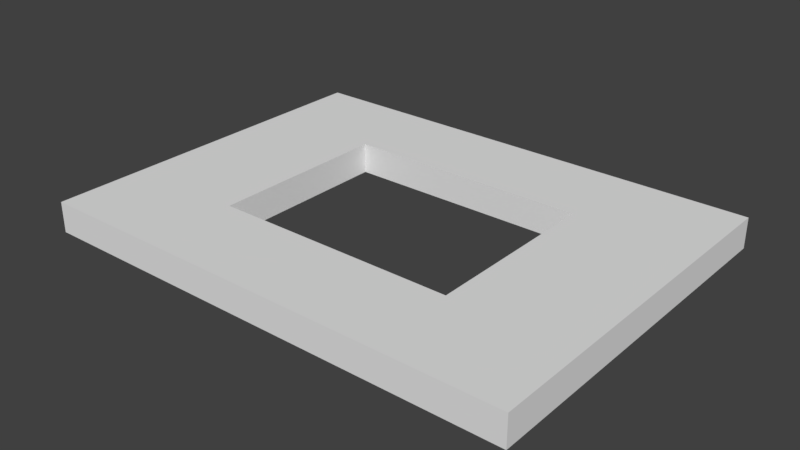 # Source: SM_Wall_Window_3x4x0.25.blend  (saved by Blender 2.79.0; exported with 4.5.12 LTS)
import bpy
from mathutils import Matrix  # noqa: F401  (used for matrix-valued properties, if any)

bpy.ops.wm.read_factory_settings(use_empty=True)
scene = bpy.context.scene
scene.name = 'Scene'

# ---- collections
col_collection_1 = bpy.data.collections.new('Collection 1'); scene.collection.children.link(col_collection_1)

# ---- world
world_world = bpy.data.worlds.new('World'); scene.world = world_world
world_world.color = (0.05088, 0.05088, 0.05088)
world_world.use_sun_shadow = False
world_world.sun_shadow_jitter_overblur = 0.0
world_world.cycles.sampling_method = 'MANUAL'

# ---- meshes
me_vert = bpy.data.meshes.new('Vert')
me_vert.from_pydata([(0.0, 0.0, 0.0), (0.0, 3.0, 0.0), (4.0, 3.0, 0.0), (4.0, 0.0, 0.0), (0.0, 0.75, 0.0), (0.0, 1.5, 0.0), (0.0, 2.25, 0.0), (1.0, 3.0, 0.0), (2.0, 3.0, 0.0), (3.0, 3.0, 0.0), (4.0, 2.25, 0.0), (4.0, 1.5, 0.0), (4.0, 0.75, 0.0), (1.0, 0.0, 0.0), (2.0, 0.0, 0.0), (3.0, 0.0, 0.0), (1.0, 2.25, 0.0), (1.0, 1.5, 0.0), (1.0, 0.75, 0.0), (2.0, 2.25, 0.0), (0.0, 2.25, 0.0), (2.0, 0.75, 0.0), (3.0, 2.25, 0.0), (3.0, 1.5, 0.0), (3.0, 0.75, 0.0), (0.0, 3.0, 0.0), (3.0, 3.0, 0.0), (4.0, 3.0, 0.0), (4.0, 0.75, 0.0), (4.0, 0.0, 0.0), (3.0, 0.0, 0.0), (0.0, 0.0, 0.0), (0.0, 0.75, 0.0), (0.0, 1.5, 0.0), (1.0, 3.0, 0.0), (2.0, 3.0, 0.0), (4.0, 2.25, 0.0), (4.0, 1.5, 0.0), (1.0, 0.0, 0.0), (2.0, 0.0, 0.0), (1.0, 0.75, 0.0), (1.0, 2.25, 0.0), (1.0, 1.5, 0.0), (2.0, 0.75, 0.0), (2.0, 2.25, 0.0), (3.0, 0.75, 0.0), (3.0, 2.25, 0.0), (3.0, 1.5, 0.0), (3.0, 0.0, 0.0), (4.0, 0.0, 0.0), (4.0, 0.75, 0.0), (3.0, 3.0, 0.0), (4.0, 3.0, 0.0), (0.0, 2.25, 0.0), (0.0, 3.0, 0.0), (0.0, 0.0, 0.0), (0.0, 0.75, 0.0), (0.0, 1.5, 0.0), (1.0, 3.0, 0.0), (2.0, 3.0, 0.0), (4.0, 2.25, 0.0), (4.0, 1.5, 0.0), (1.0, 0.0, 0.0), (2.0, 0.0, 0.0), (1.0, 0.75, 0.0), (1.0, 2.25, 0.0), (1.0, 1.5, 0.0), (2.0, 0.75, 0.0), (2.0, 2.25, 0.0), (3.0, 0.75, 0.0), (3.0, 2.25, 0.0), (3.0, 1.5, 0.0), (3.0, 0.0, 0.25), (4.0, 0.0, 0.25), (4.0, 0.75, 0.25), (3.0, 3.0, 0.25), (4.0, 3.0, 0.25), (0.0, 2.25, 0.25), (0.0, 3.0, 0.25), (0.0, 0.0, 0.25), (0.0, 0.75, 0.25), (0.0, 1.5, 0.25), (1.0, 3.0, 0.25), (2.0, 3.0, 0.25), (4.0, 2.25, 0.25), (4.0, 1.5, 0.25), (1.0, 0.0, 0.25), (2.0, 0.0, 0.25), (1.0, 0.75, 0.25), (1.0, 2.25, 0.25), (1.0, 1.5, 0.25), (2.0, 0.75, 0.25), (2.0, 2.25, 0.25), (3.0, 0.75, 0.25), (3.0, 2.25, 0.25), (3.0, 1.5, 0.25)], [], [(24, 15, 3, 12), (4, 0, 13, 18), (18, 13, 14, 21), (21, 14, 15, 24), (1, 6, 16, 7), (6, 5, 17, 16), (5, 4, 18, 17), (7, 16, 19, 8), (40, 43, 67, 64), (30, 39, 63, 48), (8, 19, 22, 9), (25, 34, 58, 54), (44, 41, 65, 68), (9, 22, 10, 2), (22, 23, 11, 10), (23, 24, 12, 11), (39, 38, 62, 63), (20, 25, 54, 53), (33, 20, 53, 57), (38, 31, 55, 62), (32, 33, 57, 56), (37, 28, 50, 61), (42, 40, 64, 66), (31, 32, 56, 55), (3, 15, 30, 29), (16, 17, 42, 41), (18, 21, 43, 40), (10, 11, 37, 36), (23, 22, 46, 47), (0, 4, 32, 31), (17, 18, 40, 42), (22, 19, 44, 46), (11, 12, 28, 37), (24, 23, 47, 45), (4, 5, 33, 32), (13, 0, 31, 38), (5, 6, 20, 33), (21, 24, 45, 43), (14, 13, 38, 39), (1, 7, 34, 25), (6, 1, 25, 20), (15, 14, 39, 30), (7, 8, 35, 34), (9, 2, 27, 26), (19, 16, 41, 44), (8, 9, 26, 35), (12, 3, 29, 28), (2, 10, 36, 27), (58, 54, 78, 82), (65, 68, 92, 89), (62, 63, 87, 86), (53, 57, 81, 77), (55, 62, 86, 79), (57, 56, 80, 81), (50, 61, 85, 74), (64, 66, 90, 88), (56, 55, 79, 80), (61, 60, 84, 85), (66, 65, 89, 90), (54, 53, 77, 78), (34, 35, 59, 58), (29, 30, 48, 49), (46, 44, 68, 70), (35, 26, 51, 59), (47, 46, 70, 71), (28, 29, 49, 50), (43, 45, 69, 67), (27, 36, 60, 52), (45, 47, 71, 69), (41, 42, 66, 65), (26, 27, 52, 51), (36, 37, 61, 60), (91, 87, 72, 93), (88, 86, 87, 91), (80, 79, 86, 88), (93, 72, 73, 74), (78, 77, 89, 82), (77, 81, 90, 89), (81, 80, 88, 90), (82, 89, 92, 83), (83, 92, 94, 75), (75, 94, 84, 76), (94, 95, 85, 84), (95, 93, 74, 85), (48, 49, 73, 72), (63, 48, 72, 87), (67, 64, 88, 91), (59, 58, 82, 83), (49, 50, 74, 73), (68, 70, 94, 92), (51, 59, 83, 75), (70, 71, 95, 94), (52, 51, 75, 76), (69, 67, 91, 93), (60, 52, 76, 84), (71, 69, 93, 95)])
me_vert.use_remesh_preserve_volume = False
me_vert.use_remesh_preserve_attributes = False
me_vert.use_mirror_vertex_groups = False
me_vert.update()

# ---- objects
ob_sm_wall_window_3x4x0_25 = bpy.data.objects.new('SM_Wall_Window_3x4x0.25', me_vert)

# ---- transforms, parenting, visibility, modifiers, constraints
ob_sm_wall_window_3x4x0_25.location = (0.0, 0.0, 0.0)
ob_sm_wall_window_3x4x0_25.lineart.crease_threshold = 0.0

# ---- collection membership
col_collection_1.objects.link(ob_sm_wall_window_3x4x0_25)

# ---- scene / render settings (as saved in the file)
scene.frame_start = 1; scene.frame_end = 250; scene.frame_set(1)
scene.render.engine = 'CYCLES'
scene.render.resolution_percentage = 50
scene.render.dither_intensity = 0.0
scene.cycles.use_denoising = False
scene.cycles.samples = 128
scene.cycles.sampling_pattern = 'TABULATED_SOBOL'
scene.cycles.use_adaptive_sampling = False
scene.cycles.use_light_tree = False
scene.cycles.blur_glossy = 0.0
scene.cycles.sample_clamp_indirect = 0.0
scene.view_settings.view_transform = 'Standard'
bpy.context.view_layer.update()

# ---- added for rendering (the .blend has no active camera and no usable light): camera, sun
cam_auto = bpy.data.cameras.new('AutoCamera')
cam_auto.lens = 50.0
cam_auto.sensor_width = 36.0
cam_auto.clip_end = 1000.0
ob_auto_camera = bpy.data.objects.new('AutoCamera', cam_auto)
scene.collection.objects.link(ob_auto_camera)
ob_auto_camera.location = (6.6319, -4.05828, 3.83052)
ob_auto_camera.rotation_euler = (1.09748, -7.21219e-08, 0.694738)
scene.camera = ob_auto_camera
light_auto_sun = bpy.data.lights.new('AutoSun', 'SUN')
light_auto_sun.energy = 3.0
light_auto_sun.angle = 0.0523599
ob_auto_sun = bpy.data.objects.new('AutoSun', light_auto_sun)
scene.collection.objects.link(ob_auto_sun)
ob_auto_sun.rotation_euler = (0.872665, 0.174533, 0.523599)
bpy.context.view_layer.update()
